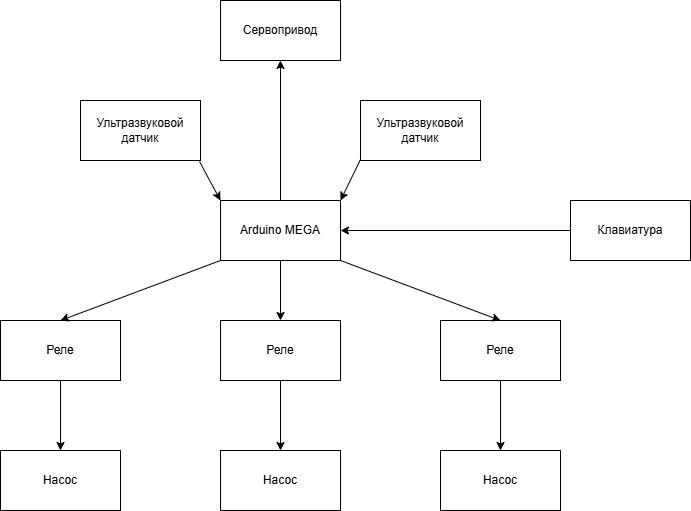

The diagram above was exported from draw.io. Its source (the exported page's mxGraphModel, read from the mxfile embedded in the PNG):
<mxGraphModel dx="1422" dy="672" grid="0" gridSize="10" guides="1" tooltips="1" connect="1" arrows="1" fold="1" page="1" pageScale="1" pageWidth="827" pageHeight="1169" math="0" shadow="0">
  <root>
    <mxCell id="0" />
    <mxCell id="1" parent="0" />
    <mxCell id="TmbiMUdQjMzt7wLx7HoN-2" value="Arduino MEGA" style="rounded=0;whiteSpace=wrap;html=1;" parent="1" vertex="1">
      <mxGeometry x="340" y="320" width="120" height="60" as="geometry" />
    </mxCell>
    <mxCell id="TmbiMUdQjMzt7wLx7HoN-8" value="Ультразвуковой датчик" style="rounded=0;whiteSpace=wrap;html=1;" parent="1" vertex="1">
      <mxGeometry x="200" y="220" width="120" height="60" as="geometry" />
    </mxCell>
    <mxCell id="TmbiMUdQjMzt7wLx7HoN-12" value="Ультразвуковой датчик" style="rounded=0;whiteSpace=wrap;html=1;" parent="1" vertex="1">
      <mxGeometry x="480" y="220" width="120" height="60" as="geometry" />
    </mxCell>
    <mxCell id="TmbiMUdQjMzt7wLx7HoN-15" value="Сервопривод" style="rounded=0;whiteSpace=wrap;html=1;" parent="1" vertex="1">
      <mxGeometry x="340" y="120" width="120" height="60" as="geometry" />
    </mxCell>
    <mxCell id="TmbiMUdQjMzt7wLx7HoN-17" value="Реле" style="rounded=0;whiteSpace=wrap;html=1;" parent="1" vertex="1">
      <mxGeometry x="560" y="440" width="120" height="60" as="geometry" />
    </mxCell>
    <mxCell id="TmbiMUdQjMzt7wLx7HoN-18" value="Реле" style="rounded=0;whiteSpace=wrap;html=1;" parent="1" vertex="1">
      <mxGeometry x="340" y="440" width="120" height="60" as="geometry" />
    </mxCell>
    <mxCell id="TmbiMUdQjMzt7wLx7HoN-19" value="Реле" style="rounded=0;whiteSpace=wrap;html=1;" parent="1" vertex="1">
      <mxGeometry x="120" y="440" width="120" height="60" as="geometry" />
    </mxCell>
    <mxCell id="TmbiMUdQjMzt7wLx7HoN-30" value="Клавиатура" style="rounded=0;whiteSpace=wrap;html=1;" parent="1" vertex="1">
      <mxGeometry x="690" y="320" width="120" height="60" as="geometry" />
    </mxCell>
    <mxCell id="TmbiMUdQjMzt7wLx7HoN-34" value="" style="endArrow=classic;html=1;rounded=0;entryX=0.5;entryY=0;entryDx=0;entryDy=0;exitX=0.5;exitY=1;exitDx=0;exitDy=0;" parent="1" source="TmbiMUdQjMzt7wLx7HoN-19" edge="1">
      <mxGeometry width="50" height="50" relative="1" as="geometry">
        <mxPoint x="190" y="500" as="sourcePoint" />
        <mxPoint x="180" y="570" as="targetPoint" />
      </mxGeometry>
    </mxCell>
    <mxCell id="TmbiMUdQjMzt7wLx7HoN-35" value="" style="endArrow=classic;html=1;rounded=0;exitX=0.5;exitY=1;exitDx=0;exitDy=0;" parent="1" source="TmbiMUdQjMzt7wLx7HoN-18" edge="1">
      <mxGeometry width="50" height="50" relative="1" as="geometry">
        <mxPoint x="400" y="490" as="sourcePoint" />
        <mxPoint x="400" y="570" as="targetPoint" />
      </mxGeometry>
    </mxCell>
    <mxCell id="TmbiMUdQjMzt7wLx7HoN-36" value="" style="endArrow=classic;html=1;rounded=0;entryX=0.5;entryY=0;entryDx=0;entryDy=0;" parent="1" edge="1">
      <mxGeometry width="50" height="50" relative="1" as="geometry">
        <mxPoint x="620" y="500" as="sourcePoint" />
        <mxPoint x="620" y="570" as="targetPoint" />
      </mxGeometry>
    </mxCell>
    <mxCell id="TmbiMUdQjMzt7wLx7HoN-37" value="" style="endArrow=classic;html=1;rounded=0;entryX=0.5;entryY=1;entryDx=0;entryDy=0;" parent="1" target="TmbiMUdQjMzt7wLx7HoN-15" edge="1">
      <mxGeometry width="50" height="50" relative="1" as="geometry">
        <mxPoint x="400" y="320" as="sourcePoint" />
        <mxPoint x="400" y="190" as="targetPoint" />
      </mxGeometry>
    </mxCell>
    <mxCell id="TmbiMUdQjMzt7wLx7HoN-40" value="" style="endArrow=classic;html=1;rounded=0;entryX=0.5;entryY=0;entryDx=0;entryDy=0;" parent="1" target="TmbiMUdQjMzt7wLx7HoN-19" edge="1">
      <mxGeometry width="50" height="50" relative="1" as="geometry">
        <mxPoint x="340" y="380" as="sourcePoint" />
        <mxPoint x="390" y="330" as="targetPoint" />
      </mxGeometry>
    </mxCell>
    <mxCell id="TmbiMUdQjMzt7wLx7HoN-41" value="" style="endArrow=classic;html=1;rounded=0;" parent="1" target="TmbiMUdQjMzt7wLx7HoN-18" edge="1">
      <mxGeometry width="50" height="50" relative="1" as="geometry">
        <mxPoint x="400" y="380" as="sourcePoint" />
        <mxPoint x="450" y="330" as="targetPoint" />
      </mxGeometry>
    </mxCell>
    <mxCell id="TmbiMUdQjMzt7wLx7HoN-42" value="" style="endArrow=classic;html=1;rounded=0;entryX=0.5;entryY=0;entryDx=0;entryDy=0;" parent="1" target="TmbiMUdQjMzt7wLx7HoN-17" edge="1">
      <mxGeometry width="50" height="50" relative="1" as="geometry">
        <mxPoint x="460" y="380" as="sourcePoint" />
        <mxPoint x="510" y="330" as="targetPoint" />
      </mxGeometry>
    </mxCell>
    <mxCell id="TmbiMUdQjMzt7wLx7HoN-45" value="Насос" style="rounded=0;whiteSpace=wrap;html=1;" parent="1" vertex="1">
      <mxGeometry x="120" y="570" width="120" height="60" as="geometry" />
    </mxCell>
    <mxCell id="TmbiMUdQjMzt7wLx7HoN-46" value="Насос" style="rounded=0;whiteSpace=wrap;html=1;" parent="1" vertex="1">
      <mxGeometry x="340" y="570" width="120" height="60" as="geometry" />
    </mxCell>
    <mxCell id="TmbiMUdQjMzt7wLx7HoN-47" value="Насос" style="rounded=0;whiteSpace=wrap;html=1;" parent="1" vertex="1">
      <mxGeometry x="560" y="570" width="120" height="60" as="geometry" />
    </mxCell>
    <mxCell id="RdgKySx6TpswesYhqd8v-1" value="" style="endArrow=classic;html=1;rounded=0;entryX=0;entryY=0;entryDx=0;entryDy=0;" parent="1" target="TmbiMUdQjMzt7wLx7HoN-2" edge="1">
      <mxGeometry width="50" height="50" relative="1" as="geometry">
        <mxPoint x="319" y="281" as="sourcePoint" />
        <mxPoint x="369" y="231" as="targetPoint" />
      </mxGeometry>
    </mxCell>
    <mxCell id="RdgKySx6TpswesYhqd8v-2" value="" style="endArrow=classic;html=1;rounded=0;entryX=1;entryY=0;entryDx=0;entryDy=0;" parent="1" target="TmbiMUdQjMzt7wLx7HoN-2" edge="1">
      <mxGeometry width="50" height="50" relative="1" as="geometry">
        <mxPoint x="480" y="279" as="sourcePoint" />
        <mxPoint x="530" y="229" as="targetPoint" />
      </mxGeometry>
    </mxCell>
    <mxCell id="RdgKySx6TpswesYhqd8v-3" value="" style="endArrow=classic;html=1;rounded=0;entryX=1;entryY=0.5;entryDx=0;entryDy=0;exitX=0;exitY=0.5;exitDx=0;exitDy=0;" parent="1" source="TmbiMUdQjMzt7wLx7HoN-30" target="TmbiMUdQjMzt7wLx7HoN-2" edge="1">
      <mxGeometry width="50" height="50" relative="1" as="geometry">
        <mxPoint x="549" y="364" as="sourcePoint" />
        <mxPoint x="599" y="314" as="targetPoint" />
      </mxGeometry>
    </mxCell>
  </root>
</mxGraphModel>